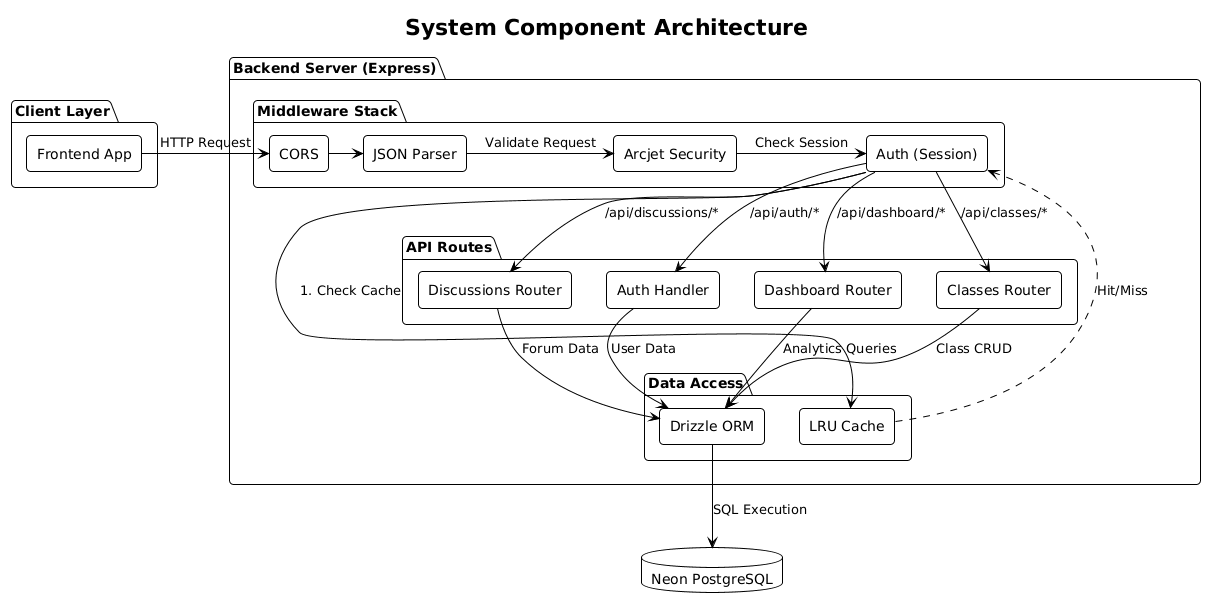

The diagram above was rendered by PlantUML. Its source (embedded in the PNG):
@startuml
!theme plain
skinparam shadowing false
skinparam componentStyle rectangle
skinparam roundCorner 8
skinparam defaultFontName "Segoe UI"

title **System Component Architecture**

package "Client Layer" {
    [Frontend App] as Client
}

package "Backend Server (Express)" {
    
    package "Middleware Stack" {
        [CORS] as MW_CORS
        [JSON Parser] as MW_JSON
        [Arcjet Security] as MW_Security
        [Auth (Session)] as MW_Auth
    }

    package "API Routes" {
        [Auth Handler] as Route_Auth
        [Dashboard Router] as Route_Dash
        [Classes Router] as Route_Classes
        [Discussions Router] as Route_Disc
    }

    package "Data Access" {
        [Drizzle ORM] as ORM
        [LRU Cache] as Cache
    }
}

database "Neon PostgreSQL" as DB

' Flow
Client -> MW_CORS : HTTP Request
MW_CORS -> MW_JSON
MW_JSON -> MW_Security : Validate Request
MW_Security -> MW_Auth : Check Session

MW_Auth -right-> Cache : 1. Check Cache
Cache .> MW_Auth : Hit/Miss
MW_Auth -down-> Route_Auth : /api/auth/*
MW_Auth -down-> Route_Dash : /api/dashboard/*
MW_Auth -down-> Route_Classes : /api/classes/*
MW_Auth -down-> Route_Disc : /api/discussions/*

Route_Auth -down-> ORM : User Data
Route_Dash -down-> ORM : Analytics Queries
Route_Classes -down-> ORM : Class CRUD
Route_Disc -down-> ORM : Forum Data

ORM -down-> DB : SQL Execution
@enduml